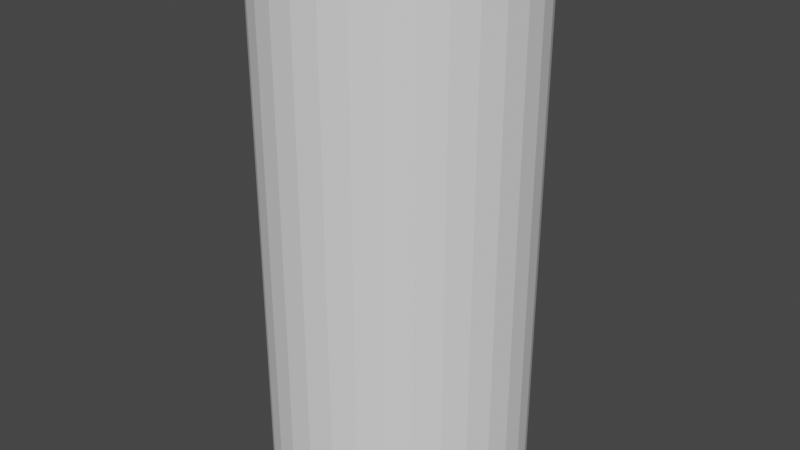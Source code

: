 # Source: spaceship_body.blend  (saved by Blender 2.93.21; exported with 4.5.12 LTS)
import bpy
from mathutils import Matrix  # noqa: F401  (used for matrix-valued properties, if any)

bpy.ops.wm.read_factory_settings(use_empty=True)
scene = bpy.context.scene
scene.name = 'Scene'

# ---- collections
col_collection = bpy.data.collections.new('Collection'); scene.collection.children.link(col_collection)

# ---- world
world_world = bpy.data.worlds.new('World'); scene.world = world_world
world_world.use_nodes = True; world_world.node_tree.nodes.clear()
_N = world_world.node_tree.nodes; _L = world_world.node_tree.links
n0 = _N.new('ShaderNodeOutputWorld'); n0.name = 'World Output'; n0.location = (300, 300)
n1 = _N.new('ShaderNodeBackground'); n1.name = 'Background'; n1.location = (10, 300)
n1.inputs[0].default_value = (0.05088, 0.05088, 0.05088, 1.0)
_L.new(n1.outputs[0], n0.inputs[0])
n0.is_active_output = True
world_world.color = (0.05088, 0.05088, 0.05088)
world_world.use_sun_shadow = False
world_world.sun_shadow_jitter_overblur = 0.0

# ---- meshes
me_cylinder = bpy.data.meshes.new('Cylinder')
me_cylinder.from_pydata([(0.0, 1.0, 0.007955), (0.0, 1.0, 4.013), (0.1951, 0.9808, 0.007955), (0.1951, 0.9808, 4.013), (0.3827, 0.9239, 0.007955), (0.3827, 0.9239, 4.013), (0.5556, 0.8315, 0.007955), (0.5556, 0.8315, 4.013), (0.7071, 0.7071, 0.007955), (0.7071, 0.7071, 4.013), (0.8315, 0.5556, 0.007955), (0.8315, 0.5556, 4.013), (0.9239, 0.3827, 0.007955), (0.9239, 0.3827, 4.013), (0.9808, 0.1951, 0.007955), (0.9808, 0.1951, 4.013), (1.0, -4.371e-08, 0.007955), (1.0, -4.371e-08, 4.013), (0.9808, -0.1951, 0.007955), (0.9808, -0.1951, 4.013), (0.9239, -0.3827, 0.007955), (0.9239, -0.3827, 4.013), (0.8315, -0.5556, 0.007955), (0.8315, -0.5556, 4.013), (0.7071, -0.7071, 0.007955), (0.7071, -0.7071, 4.013), (0.5556, -0.8315, 0.007955), (0.5556, -0.8315, 4.013), (0.3827, -0.9239, 0.007955), (0.3827, -0.9239, 4.013), (0.1951, -0.9808, 0.007955), (0.1951, -0.9808, 4.013), (-8.742e-08, -1.0, 0.007955), (-8.742e-08, -1.0, 4.013), (-0.1951, -0.9808, 0.007955), (-0.1951, -0.9808, 4.013), (-0.3827, -0.9239, 0.007955), (-0.3827, -0.9239, 4.013), (-0.5556, -0.8315, 0.007955), (-0.5556, -0.8315, 4.013), (-0.7071, -0.7071, 0.007955), (-0.7071, -0.7071, 4.013), (-0.8315, -0.5556, 0.007955), (-0.8315, -0.5556, 4.013), (-0.9239, -0.3827, 0.007955), (-0.9239, -0.3827, 4.013), (-0.9808, -0.1951, 0.007955), (-0.9808, -0.1951, 4.013), (-1.0, 1.192e-08, 0.007955), (-1.0, 1.192e-08, 4.013), (-0.9808, 0.1951, 0.007955), (-0.9808, 0.1951, 4.013), (-0.9239, 0.3827, 0.007955), (-0.9239, 0.3827, 4.013), (-0.8315, 0.5556, 0.007955), (-0.8315, 0.5556, 4.013), (-0.7071, 0.7071, 0.007955), (-0.7071, 0.7071, 4.013), (-0.5556, 0.8315, 0.007955), (-0.5556, 0.8315, 4.013), (-0.3827, 0.9239, 0.007955), (-0.3827, 0.9239, 4.013), (-0.1951, 0.9808, 0.007955), (-0.1951, 0.9808, 4.013)], [], [(0, 1, 3, 2), (2, 3, 5, 4), (4, 5, 7, 6), (6, 7, 9, 8), (8, 9, 11, 10), (10, 11, 13, 12), (12, 13, 15, 14), (14, 15, 17, 16), (16, 17, 19, 18), (18, 19, 21, 20), (20, 21, 23, 22), (22, 23, 25, 24), (24, 25, 27, 26), (26, 27, 29, 28), (28, 29, 31, 30), (30, 31, 33, 32), (32, 33, 35, 34), (34, 35, 37, 36), (36, 37, 39, 38), (38, 39, 41, 40), (40, 41, 43, 42), (42, 43, 45, 44), (44, 45, 47, 46), (46, 47, 49, 48), (48, 49, 51, 50), (50, 51, 53, 52), (52, 53, 55, 54), (54, 55, 57, 56), (56, 57, 59, 58), (58, 59, 61, 60), (3, 1, 63, 61, 59, 57, 55, 53, 51, 49, 47, 45, 43, 41, 39, 37, 35, 33, 31, 29, 27, 25, 23, 21, 19, 17, 15, 13, 11, 9, 7, 5), (60, 61, 63, 62), (62, 63, 1, 0), (0, 2, 4, 6, 8, 10, 12, 14, 16, 18, 20, 22, 24, 26, 28, 30, 32, 34, 36, 38, 40, 42, 44, 46, 48, 50, 52, 54, 56, 58, 60, 62)])
_uv = me_cylinder.uv_layers.new(name='UVMap')
_uv.uv.foreach_set('vector', [1.0, 0.5, 1.0, 1.0, 0.9688, 1.0, 0.9688, 0.5, 0.9688, 0.5, 0.9688, 1.0, 0.9375, 1.0, 0.9375, 0.5, 0.9375, 0.5, 0.9375, 1.0, 0.9062, 1.0, 0.9062, 0.5, 0.9062, 0.5, 0.9062, 1.0, 0.875, 1.0, 0.875, 0.5, 0.875, 0.5, 0.875, 1.0, 0.8438, 1.0, 0.8438, 0.5, 0.8438, 0.5, 0.8438, 1.0, 0.8125, 1.0, 0.8125, 0.5, 0.8125, 0.5, 0.8125, 1.0, 0.7812, 1.0, 0.7812, 0.5, 0.7812, 0.5, 0.7812, 1.0, 0.75, 1.0, 0.75, 0.5, 0.75, 0.5, 0.75, 1.0, 0.7188, 1.0, 0.7188, 0.5, 0.7188, 0.5, 0.7188, 1.0, 0.6875, 1.0, 0.6875, 0.5, 0.6875, 0.5, 0.6875, 1.0, 0.6562, 1.0, 0.6562, 0.5, 0.6562, 0.5, 0.6562, 1.0, 0.625, 1.0, 0.625, 0.5, 0.625, 0.5, 0.625, 1.0, 0.5938, 1.0, 0.5938, 0.5, 0.5938, 0.5, 0.5938, 1.0, 0.5625, 1.0, 0.5625, 0.5, 0.5625, 0.5, 0.5625, 1.0, 0.5312, 1.0, 0.5312, 0.5, 0.5312, 0.5, 0.5312, 1.0, 0.5, 1.0, 0.5, 0.5, 0.5, 0.5, 0.5, 1.0, 0.4688, 1.0, 0.4688, 0.5, 0.4688, 0.5, 0.4688, 1.0, 0.4375, 1.0, 0.4375, 0.5, 0.4375, 0.5, 0.4375, 1.0, 0.4062, 1.0, 0.4062, 0.5, 0.4062, 0.5, 0.4062, 1.0, 0.375, 1.0, 0.375, 0.5, 0.375, 0.5, 0.375, 1.0, 0.3438, 1.0, 0.3438, 0.5, 0.3438, 0.5, 0.3438, 1.0, 0.3125, 1.0, 0.3125, 0.5, 0.3125, 0.5, 0.3125, 1.0, 0.2812, 1.0, 0.2812, 0.5, 0.2812, 0.5, 0.2812, 1.0, 0.25, 1.0, 0.25, 0.5, 0.25, 0.5, 0.25, 1.0, 0.2188, 1.0, 0.2188, 0.5, 0.2188, 0.5, 0.2188, 1.0, 0.1875, 1.0, 0.1875, 0.5, 0.1875, 0.5, 0.1875, 1.0, 0.1562, 1.0, 0.1562, 0.5, 0.1562, 0.5, 0.1562, 1.0, 0.125, 1.0, 0.125, 0.5, 0.125, 0.5, 0.125, 1.0, 0.09375, 1.0, 0.09375, 0.5, 0.09375, 0.5, 0.09375, 1.0, 0.0625, 1.0, 0.0625, 0.5, 0.2968, 0.4854, 0.25, 0.49, 0.2032, 0.4854, 0.1582, 0.4717, 0.1167, 0.4496, 0.08029, 0.4197, 0.05045, 0.3833, 0.02827, 0.3418, 0.01461, 0.2968, 0.01, 0.25, 0.01461, 0.2032, 0.02827, 0.1582, 0.05045, 0.1167, 0.08029, 0.08029, 0.1167, 0.05045, 0.1582, 0.02827, 0.2032, 0.01461, 0.25, 0.01, 0.2968, 0.01461, 0.3418, 0.02827, 0.3833, 0.05045, 0.4197, 0.08029, 0.4496, 0.1167, 0.4717, 0.1582, 0.4854, 0.2032, 0.49, 0.25, 0.4854, 0.2968, 0.4717, 0.3418, 0.4496, 0.3833, 0.4197, 0.4197, 0.3833, 0.4496, 0.3418, 0.4717, 0.0625, 0.5, 0.0625, 1.0, 0.03125, 1.0, 0.03125, 0.5, 0.03125, 0.5, 0.03125, 1.0, 0.0, 1.0, 0.0, 0.5, 0.75, 0.49, 0.7968, 0.4854, 0.8418, 0.4717, 0.8833, 0.4496, 0.9197, 0.4197, 0.9496, 0.3833, 0.9717, 0.3418, 0.9854, 0.2968, 0.99, 0.25, 0.9854, 0.2032, 0.9717, 0.1582, 0.9496, 0.1167, 0.9197, 0.08029, 0.8833, 0.05045, 0.8418, 0.02827, 0.7968, 0.01461, 0.75, 0.01, 0.7032, 0.01461, 0.6582, 0.02827, 0.6167, 0.05045, 0.5803, 0.08029, 0.5504, 0.1167, 0.5283, 0.1582, 0.5146, 0.2032, 0.51, 0.25, 0.5146, 0.2968, 0.5283, 0.3418, 0.5504, 0.3833, 0.5803, 0.4197, 0.6167, 0.4496, 0.6582, 0.4717, 0.7032, 0.4854])
me_cylinder.use_remesh_fix_poles = True
me_cylinder.use_remesh_preserve_attributes = False
me_cylinder.update()

# ---- objects
ob_cylinder = bpy.data.objects.new('Cylinder', me_cylinder)

# ---- transforms, parenting, visibility, modifiers, constraints
ob_cylinder.location = (0.0, 0.0, 0.0)

# ---- collection membership
col_collection.objects.link(ob_cylinder)

# ---- scene / render settings (as saved in the file)
scene.frame_start = 1; scene.frame_end = 250; scene.frame_set(1)
scene.render.engine = 'BLENDER_EEVEE_NEXT'
scene.cycles.use_denoising = False
scene.cycles.samples = 128
scene.cycles.sampling_pattern = 'TABULATED_SOBOL'
scene.cycles.use_adaptive_sampling = False
scene.cycles.use_light_tree = False
scene.view_settings.view_transform = 'Filmic'
bpy.context.view_layer.update()

# ---- added for rendering (the .blend has no active camera and no usable light): camera, sun
cam_auto = bpy.data.cameras.new('AutoCamera')
cam_auto.lens = 50.0
cam_auto.sensor_width = 36.0
cam_auto.clip_end = 1000.0
ob_auto_camera = bpy.data.objects.new('AutoCamera', cam_auto)
scene.collection.objects.link(ob_auto_camera)
ob_auto_camera.location = (4.53683, -5.4442, 5.64019)
ob_auto_camera.rotation_euler = (1.09748, -7.21219e-08, 0.694738)
scene.camera = ob_auto_camera
light_auto_sun = bpy.data.lights.new('AutoSun', 'SUN')
light_auto_sun.energy = 3.0
light_auto_sun.angle = 0.0523599
ob_auto_sun = bpy.data.objects.new('AutoSun', light_auto_sun)
scene.collection.objects.link(ob_auto_sun)
ob_auto_sun.rotation_euler = (0.872665, 0.174533, 0.523599)
bpy.context.view_layer.update()
